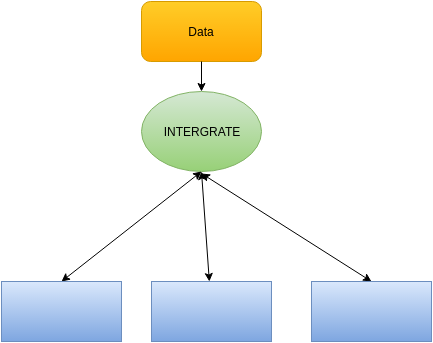

The diagram above was exported from draw.io. Its source (the exported page's mxGraphModel, read from the mxfile embedded in the PNG):
<mxGraphModel dx="1369" dy="796" grid="1" gridSize="10" guides="1" tooltips="1" connect="1" arrows="1" fold="1" page="1" pageScale="1" pageWidth="826" pageHeight="1169" background="#ffffff" math="0" shadow="0">
  <root>
    <mxCell id="0" />
    <mxCell id="1" parent="0" />
    <mxCell id="2" value="Data" style="rounded=1;whiteSpace=wrap;html=1;plain-orange" vertex="1" parent="1">
      <mxGeometry x="340" y="110" width="120" height="60" as="geometry" />
    </mxCell>
    <mxCell id="3" value="" style="endArrow=classic;html=1;exitX=0.5;exitY=1;" edge="1" parent="1" source="2">
      <mxGeometry width="50" height="50" relative="1" as="geometry">
        <mxPoint x="330" y="160" as="sourcePoint" />
        <mxPoint x="400" y="200" as="targetPoint" />
        <Array as="points" />
      </mxGeometry>
    </mxCell>
    <mxCell id="4" value="INTERGRATE" style="ellipse;whiteSpace=wrap;html=1;plain-green" vertex="1" parent="1">
      <mxGeometry x="340" y="200" width="120" height="80" as="geometry" />
    </mxCell>
    <mxCell id="5" value="" style="endArrow=classic;startArrow=classic;html=1;exitX=0.5;exitY=1;" edge="1" parent="1" source="4" target="6">
      <mxGeometry width="50" height="50" relative="1" as="geometry">
        <mxPoint x="480" y="280" as="sourcePoint" />
        <mxPoint x="600" y="272" as="targetPoint" />
      </mxGeometry>
    </mxCell>
    <mxCell id="6" value="" style="whiteSpace=wrap;html=1;plain-blue" vertex="1" parent="1">
      <mxGeometry x="350" y="390" width="120" height="60" as="geometry" />
    </mxCell>
    <mxCell id="7" value="" style="endArrow=classic;startArrow=classic;html=1;exitX=0.5;exitY=1;entryX=0.5;entryY=0;" edge="1" parent="1" source="4" target="8">
      <mxGeometry width="50" height="50" relative="1" as="geometry">
        <mxPoint x="400" y="320" as="sourcePoint" />
        <mxPoint x="580" y="360" as="targetPoint" />
        <Array as="points" />
      </mxGeometry>
    </mxCell>
    <mxCell id="8" value="" style="whiteSpace=wrap;html=1;plain-blue" vertex="1" parent="1">
      <mxGeometry x="200" y="390" width="120" height="60" as="geometry" />
    </mxCell>
    <mxCell id="9" value="" style="endArrow=classic;startArrow=classic;html=1;entryX=0.5;entryY=0;" edge="1" parent="1" target="11">
      <mxGeometry width="50" height="50" relative="1" as="geometry">
        <mxPoint x="400" y="282" as="sourcePoint" />
        <mxPoint x="590" y="160" as="targetPoint" />
        <Array as="points" />
      </mxGeometry>
    </mxCell>
    <mxCell id="11" value="" style="whiteSpace=wrap;html=1;plain-blue" vertex="1" parent="1">
      <mxGeometry x="510" y="390" width="120" height="60" as="geometry" />
    </mxCell>
  </root>
</mxGraphModel>